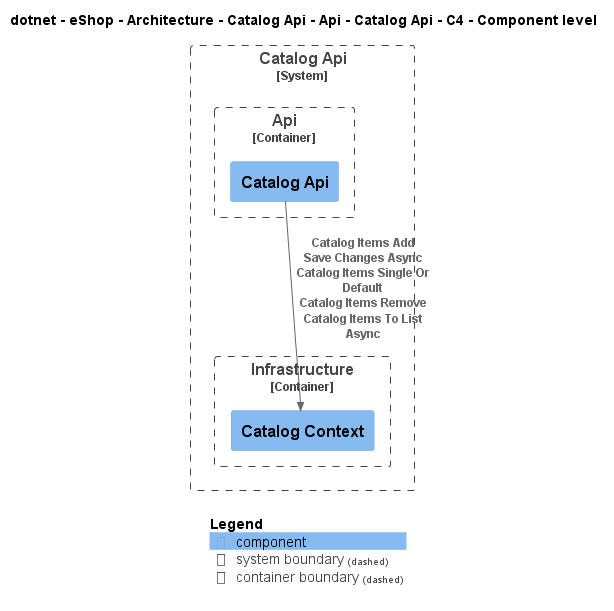

The diagram above was rendered by PlantUML. Its source (embedded in the PNG):
@startuml
!include ..\..\..\..\..\..\..\..\..\.c4s\C4_Component.puml

AddElementTag("c4interflow:lifecycle:new", $bgColor=green, $fontColor=#ffffff, $borderColor=green, $shadowing="False")
AddElementTag("c4interflow:lifecycle:changed", $bgColor=orange, $fontColor=#ffffff, $borderColor=orange, $shadowing="False")
AddElementTag("c4interflow:lifecycle:removed", $bgColor=red, $fontColor=#ffffff, $borderColor=red, $shadowing="False")

AddRelTag("c4interflow:lifecycle:new", $textColor=green, $lineColor=green)
AddRelTag("c4interflow:lifecycle:changed", $textColor=orange, $lineColor=orange)
AddRelTag("c4interflow:lifecycle:removed", $textColor=red, $lineColor=red)

SHOW_PERSON_PORTRAIT()
LAYOUT_TOP_DOWN()

skinparam linetype polyline

title dotnet - eShop - Architecture - Catalog Api - Api - Catalog Api - C4 - Component level


System_Boundary(dotnet.eShop.Architecture.SoftwareSystems.CatalogApi, "Catalog Api") {
    
Container_Boundary(dotnet.eShop.Architecture.SoftwareSystems.CatalogApi.Containers.Api, "Api") {
    Component(dotnet.eShop.Architecture.SoftwareSystems.CatalogApi.Containers.Api.Components.CatalogApi, "Catalog Api", "", "")
}
    
Container_Boundary(dotnet.eShop.Architecture.SoftwareSystems.CatalogApi.Containers.Infrastructure, "Infrastructure") {
    Component(dotnet.eShop.Architecture.SoftwareSystems.CatalogApi.Containers.Infrastructure.Components.CatalogContext, "Catalog Context", "", "")
}
}

Rel(dotnet.eShop.Architecture.SoftwareSystems.CatalogApi.Containers.Api.Components.CatalogApi, dotnet.eShop.Architecture.SoftwareSystems.CatalogApi.Containers.Infrastructure.Components.CatalogContext, "Catalog Items Add\nSave Changes Async\nCatalog Items Single Or Default\nCatalog Items Remove\nCatalog Items To List Async")


SHOW_LEGEND()
@enduml